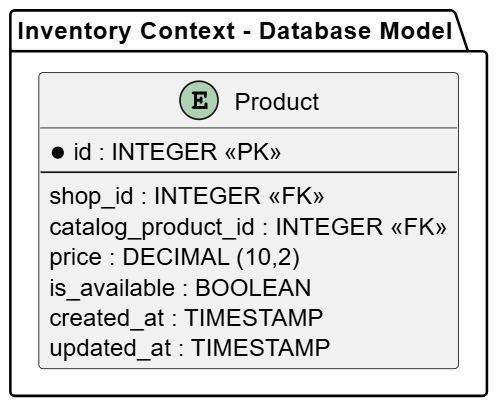

The diagram above was rendered by PlantUML. Its source (embedded in the PNG):
@startuml
entity "Product" as product {
  * id : UUID <<PK>>
  --
  shop_id : UUID <<FK>>
  catalog_product_id : UUID <<FK>>
  price : decimal
  is_available : boolean
}
@enduml